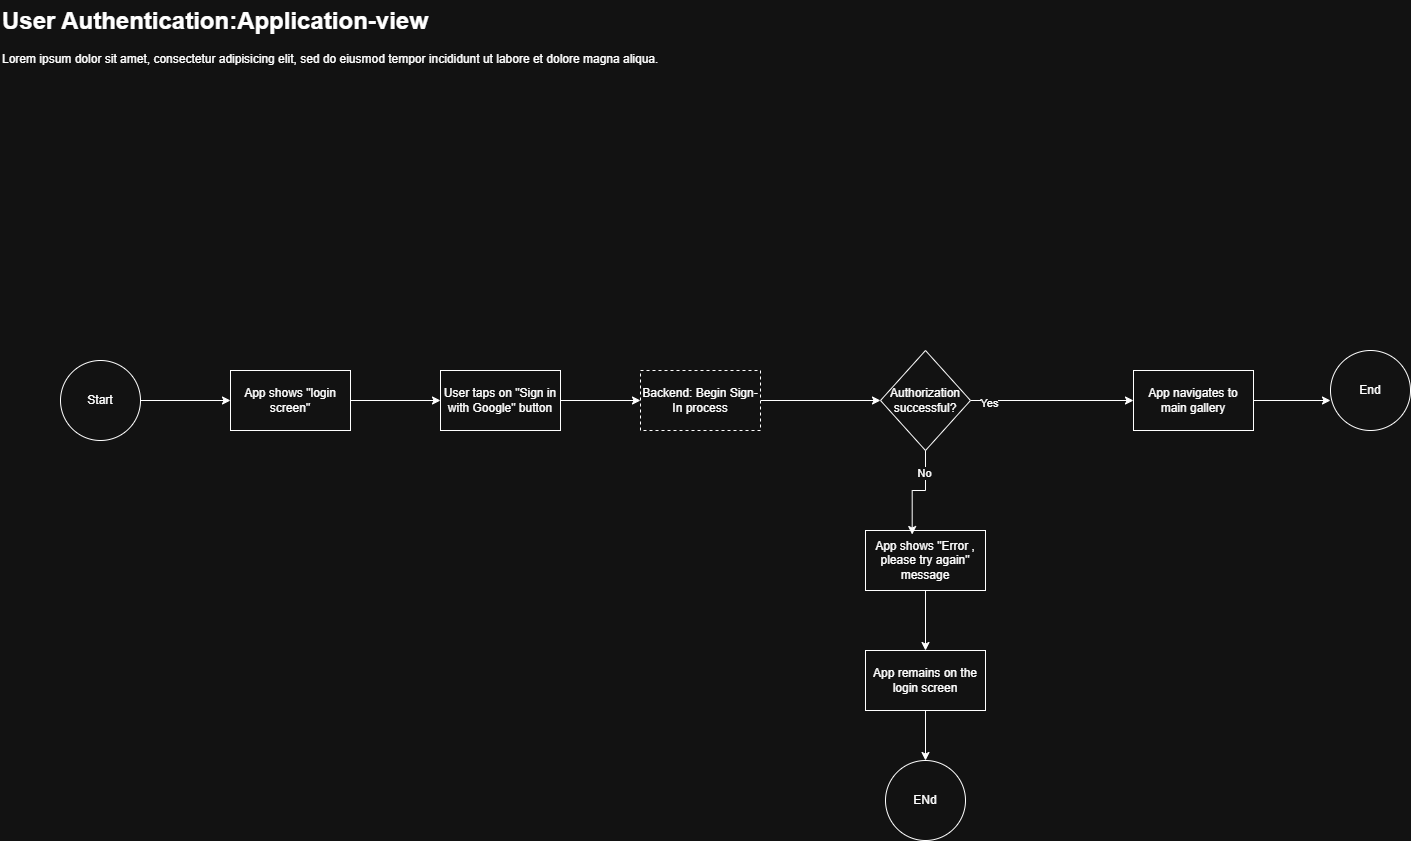

The diagram above was exported from draw.io. Its source (the exported page's mxGraphModel, read from the mxfile embedded in the PNG):
<mxGraphModel dx="1869" dy="596" grid="1" gridSize="10" guides="1" tooltips="1" connect="1" arrows="1" fold="1" page="1" pageScale="1" pageWidth="827" pageHeight="1169" math="0" shadow="0">
  <root>
    <mxCell id="0" />
    <mxCell id="1" parent="0" />
    <mxCell id="P9illkIWzVxfTOXOxCr--1" value="&lt;h1 style=&quot;margin-top: 0px;&quot;&gt;User Authentication:Application-view&lt;/h1&gt;&lt;p&gt;Lorem ipsum dolor sit amet, consectetur adipisicing elit, sed do eiusmod tempor incididunt ut labore et dolore magna aliqua.&lt;/p&gt;" style="text;html=1;whiteSpace=wrap;overflow=hidden;rounded=0;" parent="1" vertex="1">
      <mxGeometry x="-780" y="40" width="800" height="90" as="geometry" />
    </mxCell>
    <mxCell id="u4POlAHBwoxaa7_STbuZ-3" style="edgeStyle=orthogonalEdgeStyle;rounded=0;orthogonalLoop=1;jettySize=auto;html=1;entryX=0;entryY=0.5;entryDx=0;entryDy=0;" parent="1" source="u4POlAHBwoxaa7_STbuZ-1" target="u4POlAHBwoxaa7_STbuZ-2" edge="1">
      <mxGeometry relative="1" as="geometry" />
    </mxCell>
    <mxCell id="u4POlAHBwoxaa7_STbuZ-1" value="Start" style="ellipse;whiteSpace=wrap;html=1;aspect=fixed;" parent="1" vertex="1">
      <mxGeometry x="-720" y="400" width="80" height="80" as="geometry" />
    </mxCell>
    <mxCell id="u4POlAHBwoxaa7_STbuZ-5" style="edgeStyle=orthogonalEdgeStyle;rounded=0;orthogonalLoop=1;jettySize=auto;html=1;entryX=0;entryY=0.5;entryDx=0;entryDy=0;" parent="1" source="u4POlAHBwoxaa7_STbuZ-2" target="u4POlAHBwoxaa7_STbuZ-4" edge="1">
      <mxGeometry relative="1" as="geometry" />
    </mxCell>
    <mxCell id="u4POlAHBwoxaa7_STbuZ-2" value="App shows &quot;login screen&quot;" style="rounded=0;whiteSpace=wrap;html=1;" parent="1" vertex="1">
      <mxGeometry x="-550" y="410" width="120" height="60" as="geometry" />
    </mxCell>
    <mxCell id="u4POlAHBwoxaa7_STbuZ-7" style="edgeStyle=orthogonalEdgeStyle;rounded=0;orthogonalLoop=1;jettySize=auto;html=1;entryX=0;entryY=0.5;entryDx=0;entryDy=0;" parent="1" source="u4POlAHBwoxaa7_STbuZ-4" target="u4POlAHBwoxaa7_STbuZ-6" edge="1">
      <mxGeometry relative="1" as="geometry" />
    </mxCell>
    <mxCell id="u4POlAHBwoxaa7_STbuZ-4" value="User taps on &quot;Sign in with Google&quot; button" style="rounded=0;whiteSpace=wrap;html=1;" parent="1" vertex="1">
      <mxGeometry x="-340" y="410" width="120" height="60" as="geometry" />
    </mxCell>
    <mxCell id="u4POlAHBwoxaa7_STbuZ-9" style="edgeStyle=orthogonalEdgeStyle;rounded=0;orthogonalLoop=1;jettySize=auto;html=1;entryX=0;entryY=0.5;entryDx=0;entryDy=0;" parent="1" source="u4POlAHBwoxaa7_STbuZ-6" target="u4POlAHBwoxaa7_STbuZ-8" edge="1">
      <mxGeometry relative="1" as="geometry" />
    </mxCell>
    <mxCell id="u4POlAHBwoxaa7_STbuZ-6" value="Backend: Begin Sign-In process" style="rounded=0;whiteSpace=wrap;html=1;dashed=1;" parent="1" vertex="1">
      <mxGeometry x="-140" y="410" width="120" height="60" as="geometry" />
    </mxCell>
    <mxCell id="u4POlAHBwoxaa7_STbuZ-19" style="edgeStyle=orthogonalEdgeStyle;rounded=0;orthogonalLoop=1;jettySize=auto;html=1;entryX=0;entryY=0.5;entryDx=0;entryDy=0;" parent="1" source="u4POlAHBwoxaa7_STbuZ-8" target="u4POlAHBwoxaa7_STbuZ-18" edge="1">
      <mxGeometry relative="1" as="geometry" />
    </mxCell>
    <mxCell id="u4POlAHBwoxaa7_STbuZ-20" value="Yes" style="edgeLabel;html=1;align=center;verticalAlign=middle;resizable=0;points=[];" parent="u4POlAHBwoxaa7_STbuZ-19" vertex="1" connectable="0">
      <mxGeometry x="-0.7628" y="-2" relative="1" as="geometry">
        <mxPoint x="-1" as="offset" />
      </mxGeometry>
    </mxCell>
    <mxCell id="u4POlAHBwoxaa7_STbuZ-8" value="Authorization successful?" style="rhombus;whiteSpace=wrap;html=1;" parent="1" vertex="1">
      <mxGeometry x="100" y="390" width="90" height="100" as="geometry" />
    </mxCell>
    <mxCell id="u4POlAHBwoxaa7_STbuZ-15" style="edgeStyle=orthogonalEdgeStyle;rounded=0;orthogonalLoop=1;jettySize=auto;html=1;entryX=0.5;entryY=0;entryDx=0;entryDy=0;" parent="1" source="u4POlAHBwoxaa7_STbuZ-10" target="u4POlAHBwoxaa7_STbuZ-11" edge="1">
      <mxGeometry relative="1" as="geometry" />
    </mxCell>
    <mxCell id="u4POlAHBwoxaa7_STbuZ-10" value="App shows &quot;Error , please try again&quot; message" style="rounded=0;whiteSpace=wrap;html=1;" parent="1" vertex="1">
      <mxGeometry x="85" y="570" width="120" height="60" as="geometry" />
    </mxCell>
    <mxCell id="u4POlAHBwoxaa7_STbuZ-16" style="edgeStyle=orthogonalEdgeStyle;rounded=0;orthogonalLoop=1;jettySize=auto;html=1;entryX=0.5;entryY=0;entryDx=0;entryDy=0;" parent="1" source="u4POlAHBwoxaa7_STbuZ-11" target="u4POlAHBwoxaa7_STbuZ-12" edge="1">
      <mxGeometry relative="1" as="geometry" />
    </mxCell>
    <mxCell id="u4POlAHBwoxaa7_STbuZ-11" value="App remains on the login screen" style="rounded=0;whiteSpace=wrap;html=1;" parent="1" vertex="1">
      <mxGeometry x="85" y="690" width="120" height="60" as="geometry" />
    </mxCell>
    <mxCell id="u4POlAHBwoxaa7_STbuZ-12" value="ENd" style="ellipse;whiteSpace=wrap;html=1;aspect=fixed;" parent="1" vertex="1">
      <mxGeometry x="105" y="800" width="80" height="80" as="geometry" />
    </mxCell>
    <mxCell id="u4POlAHBwoxaa7_STbuZ-14" style="edgeStyle=orthogonalEdgeStyle;rounded=0;orthogonalLoop=1;jettySize=auto;html=1;entryX=0.389;entryY=0.067;entryDx=0;entryDy=0;entryPerimeter=0;" parent="1" source="u4POlAHBwoxaa7_STbuZ-8" target="u4POlAHBwoxaa7_STbuZ-10" edge="1">
      <mxGeometry relative="1" as="geometry" />
    </mxCell>
    <mxCell id="u4POlAHBwoxaa7_STbuZ-17" value="No" style="edgeLabel;html=1;align=center;verticalAlign=middle;resizable=0;points=[];" parent="u4POlAHBwoxaa7_STbuZ-14" vertex="1" connectable="0">
      <mxGeometry x="-0.5754" y="-2" relative="1" as="geometry">
        <mxPoint y="1" as="offset" />
      </mxGeometry>
    </mxCell>
    <mxCell id="u4POlAHBwoxaa7_STbuZ-22" style="edgeStyle=orthogonalEdgeStyle;rounded=0;orthogonalLoop=1;jettySize=auto;html=1;" parent="1" source="u4POlAHBwoxaa7_STbuZ-18" edge="1">
      <mxGeometry relative="1" as="geometry">
        <mxPoint x="550" y="440" as="targetPoint" />
      </mxGeometry>
    </mxCell>
    <mxCell id="u4POlAHBwoxaa7_STbuZ-18" value="App navigates to main gallery" style="rounded=0;whiteSpace=wrap;html=1;" parent="1" vertex="1">
      <mxGeometry x="353" y="410" width="120" height="60" as="geometry" />
    </mxCell>
    <mxCell id="u4POlAHBwoxaa7_STbuZ-21" value="End" style="ellipse;whiteSpace=wrap;html=1;aspect=fixed;" parent="1" vertex="1">
      <mxGeometry x="550" y="390" width="80" height="80" as="geometry" />
    </mxCell>
  </root>
</mxGraphModel>